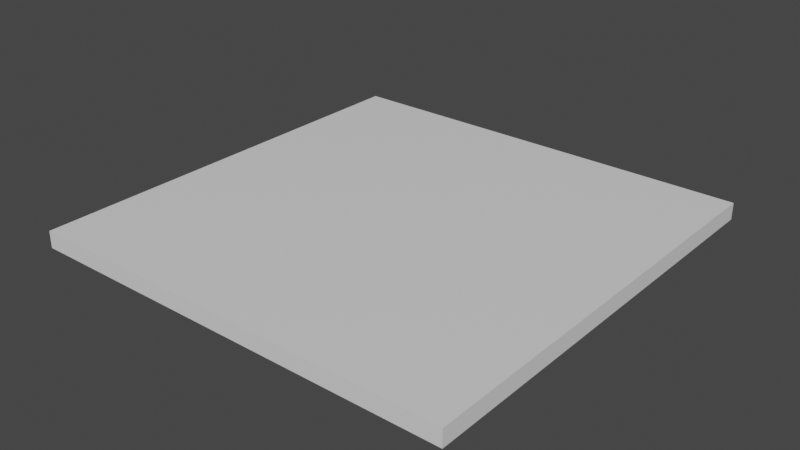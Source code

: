 # Source: plane.blend  (saved by Blender 2.91.10; exported with 4.5.12 LTS)
import bpy
from mathutils import Matrix  # noqa: F401  (used for matrix-valued properties, if any)

bpy.ops.wm.read_factory_settings(use_empty=True)
scene = bpy.context.scene
scene.name = 'Scene'

# ---- collections
col_collection = bpy.data.collections.new('Collection'); scene.collection.children.link(col_collection)

# ---- materials (node trees are filled in below, after node groups)
mat_material = bpy.data.materials.new('Material')
mat_material.alpha_threshold = 0.0
mat_material.use_transparent_shadow = False
mat_material.line_color = (0.0, 0.0, 0.0, 1.0)

# ---- material node trees
mat_material.use_nodes = True; mat_material.node_tree.nodes.clear()
_N = mat_material.node_tree.nodes; _L = mat_material.node_tree.links
n0 = _N.new('ShaderNodeOutputMaterial'); n0.name = 'Material Output'; n0.location = (300, 300)
n1 = _N.new('ShaderNodeBsdfPrincipled'); n1.name = 'Principled BSDF'; n1.location = (10, 300)
n1.distribution = 'GGX'
n1.subsurface_method = 'BURLEY'
n1.inputs[2].default_value = 0.4
n1.inputs[3].default_value = 1.45
n1.inputs[27].default_value = (0.0, 0.0, 0.0, 1.0)
n1.inputs[28].default_value = 1.0
_L.new(n1.outputs[0], n0.inputs[0])
n0.is_active_output = True

# ---- world
world_world = bpy.data.worlds.new('World'); scene.world = world_world
world_world.use_nodes = True; world_world.node_tree.nodes.clear()
_N = world_world.node_tree.nodes; _L = world_world.node_tree.links
n0 = _N.new('ShaderNodeOutputWorld'); n0.name = 'World Output'; n0.location = (300, 300)
n1 = _N.new('ShaderNodeBackground'); n1.name = 'Background'; n1.location = (10, 300)
n1.inputs[0].default_value = (0.05088, 0.05088, 0.05088, 1.0)
_L.new(n1.outputs[0], n0.inputs[0])
n0.is_active_output = True
world_world.color = (0.05088, 0.05088, 0.05088)
world_world.use_sun_shadow = False
world_world.sun_shadow_jitter_overblur = 0.0

# ---- meshes
me_cube = bpy.data.meshes.new('Cube')
me_cube.from_pydata([(1.0, 1.0, 0.0354), (1.0, 1.0, -0.04207), (1.0, -1.0, 0.0354), (1.0, -1.0, -0.04207), (-1.0, 1.0, 0.0354), (-1.0, 1.0, -0.04207), (-1.0, -1.0, 0.0354), (-1.0, -1.0, -0.04207)], [], [(0, 4, 6, 2), (3, 2, 6, 7), (7, 6, 4, 5), (5, 1, 3, 7), (1, 0, 2, 3), (5, 4, 0, 1)])
_uv = me_cube.uv_layers.new(name='UVMap')
_uv.uv.foreach_set('vector', [0.625, 0.5, 0.875, 0.5, 0.875, 0.75, 0.625, 0.75, 0.375, 0.75, 0.625, 0.75, 0.625, 1.0, 0.375, 1.0, 0.375, 0.0, 0.625, 0.0, 0.625, 0.25, 0.375, 0.25, 0.125, 0.5, 0.375, 0.5, 0.375, 0.75, 0.125, 0.75, 0.375, 0.5, 0.625, 0.5, 0.625, 0.75, 0.375, 0.75, 0.375, 0.25, 0.625, 0.25, 0.625, 0.5, 0.375, 0.5])
me_cube.materials.append(mat_material)
me_cube.use_remesh_preserve_volume = False
me_cube.use_remesh_preserve_attributes = False
me_cube.use_mirror_vertex_groups = False
me_cube.update()

# ---- objects
ob_cube = bpy.data.objects.new('Cube', me_cube)

# ---- transforms, parenting, visibility, modifiers, constraints
ob_cube.location = (0.0, 0.0, 0.0)
ob_cube.lock_rotations_4d = False
ob_cube.empty_display_type = 'ARROWS'
ob_cube.lineart.crease_threshold = 0.0

# ---- collection membership
col_collection.objects.link(ob_cube)

# ---- scene / render settings (as saved in the file)
scene.frame_start = 1; scene.frame_end = 250; scene.frame_set(1)
scene.render.engine = 'BLENDER_EEVEE_NEXT'
scene.cycles.use_denoising = False
scene.cycles.samples = 128
scene.cycles.sampling_pattern = 'TABULATED_SOBOL'
scene.cycles.use_adaptive_sampling = False
scene.cycles.use_light_tree = False
scene.view_settings.view_transform = 'Filmic'
bpy.context.view_layer.update()

# ---- added for rendering (the .blend has no active camera and no usable light): camera, sun
cam_auto = bpy.data.cameras.new('AutoCamera')
cam_auto.lens = 50.0
cam_auto.sensor_width = 36.0
cam_auto.clip_end = 1000.0
ob_auto_camera = bpy.data.objects.new('AutoCamera', cam_auto)
scene.collection.objects.link(ob_auto_camera)
ob_auto_camera.location = (2.61791, -3.14149, 2.091)
ob_auto_camera.rotation_euler = (1.09748, -7.21219e-08, 0.694738)
scene.camera = ob_auto_camera
light_auto_sun = bpy.data.lights.new('AutoSun', 'SUN')
light_auto_sun.energy = 3.0
light_auto_sun.angle = 0.0523599
ob_auto_sun = bpy.data.objects.new('AutoSun', light_auto_sun)
scene.collection.objects.link(ob_auto_sun)
ob_auto_sun.rotation_euler = (0.872665, 0.174533, 0.523599)
bpy.context.view_layer.update()
